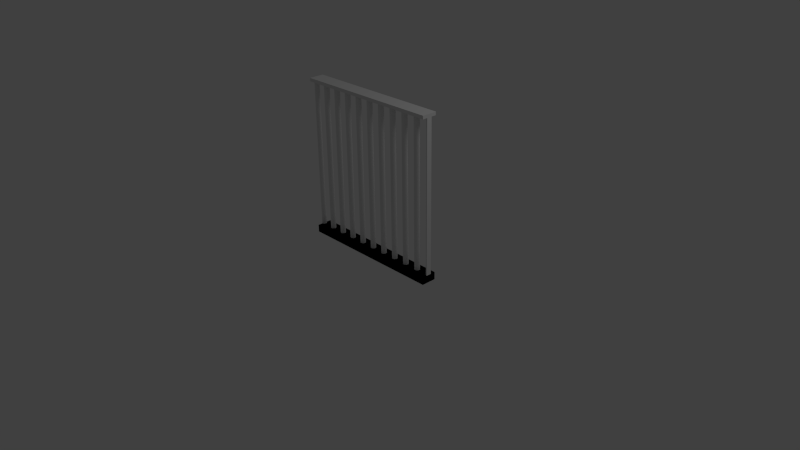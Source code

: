 # Source: barreaux.blend  (saved by Blender 2.63.0; exported with 4.5.12 LTS)
import bpy
from mathutils import Matrix  # noqa: F401  (used for matrix-valued properties, if any)

bpy.ops.wm.read_factory_settings(use_empty=True)
scene = bpy.context.scene
scene.name = 'Scene'

# ---- collections
col_collection_1 = bpy.data.collections.new('Collection 1'); scene.collection.children.link(col_collection_1)

# ---- world
world_world = bpy.data.worlds.new('World'); scene.world = world_world
world_world.color = (0.05088, 0.05088, 0.05088)
world_world.use_sun_shadow = False
world_world.sun_shadow_jitter_overblur = 0.0
world_world.cycles.sampling_method = 'MANUAL'
world_world.cycles.sample_map_resolution = 256

# ---- cameras
cam_camera = bpy.data.cameras.new('Camera')
cam_camera.clip_end = 100.0
cam_camera.lens = 35.0
cam_camera.sensor_width = 32.0
cam_camera.sensor_height = 18.0
cam_camera.ortho_scale = 7.314
cam_camera.dof.focus_distance = 0.0
cam_camera.dof.aperture_fstop = 128.0

# ---- lights
light_lamp = bpy.data.lights.new('Lamp', 'POINT')
light_lamp.transmission_factor = 0.0
light_lamp.cutoff_distance = 30.0
light_lamp.energy = 100.0
light_lamp.shadow_buffer_clip_start = 1.001
light_lamp.shadow_soft_size = 1.0
light_lamp.shadow_maximum_resolution = 0.006
light_lamp.use_absolute_resolution = True
light_lamp.cycles.use_multiple_importance_sampling = False

# ---- meshes
me_cube_001 = bpy.data.meshes.new('Cube.001')
me_cube_001.from_pydata([(-1.0, -0.1, 0.0), (-1.0, 0.1, 0.0), (1.0, 0.1, 0.0), (1.0, -0.1, 0.0), (-1.0, -0.1, 0.1), (-1.0, 0.1, 0.1), (1.0, 0.1, 0.1), (1.0, -0.1, 0.1), (-1.0, -0.03506, 0.1), (-1.0, -0.03506, 2.1), (-1.0, 0.03506, 0.1), (-1.0, 0.03506, 2.1), (-0.9932, 0.03438, 0.1), (-0.9932, 0.03438, 2.1), (-0.9866, 0.03239, 0.1), (-0.9866, 0.03239, 2.1), (-0.9805, 0.02915, 0.1), (-0.9805, 0.02915, 2.1), (-0.9752, 0.02479, 0.1), (-0.9752, 0.02479, 2.1), (-0.9709, 0.01948, 0.1), (-0.9709, 0.01948, 2.1), (-0.9676, 0.01342, 0.1), (-0.9676, 0.01342, 2.1), (-0.9656, 0.00684, 0.1), (-0.9656, 0.00684, 2.1), (-0.9649, 2.958e-07, 0.1), (-0.9649, 2.958e-07, 2.1), (-0.9656, -0.006839, 0.1), (-0.9656, -0.006839, 2.1), (-0.9676, -0.01342, 0.1), (-0.9676, -0.01342, 2.1), (-0.9709, -0.01948, 0.1), (-0.9709, -0.01948, 2.1), (-0.9752, -0.02479, 0.1), (-0.9752, -0.02479, 2.1), (-0.9805, -0.02915, 0.1), (-0.9805, -0.02915, 2.1), (-0.9866, -0.03239, 0.1), (-0.9866, -0.03239, 2.1), (-0.9932, -0.03438, 0.1), (-0.9932, -0.03438, 2.1), (-0.8, -0.03506, 0.1), (-0.8, -0.03506, 2.1), (-0.8068, -0.03438, 0.1), (-0.8068, -0.03438, 2.1), (-0.8134, -0.03239, 0.1), (-0.8134, -0.03239, 2.1), (-0.8195, -0.02915, 0.1), (-0.8195, -0.02915, 2.1), (-0.8248, -0.02479, 0.1), (-0.8248, -0.02479, 2.1), (-0.8291, -0.01948, 0.1), (-0.8291, -0.01948, 2.1), (-0.8324, -0.01342, 0.1), (-0.8324, -0.01342, 2.1), (-0.8344, -0.006839, 0.1), (-0.8344, -0.006839, 2.1), (-0.8351, 3.27e-07, 0.1), (-0.8351, 3.27e-07, 2.1), (-0.8344, 0.00684, 0.1), (-0.8344, 0.00684, 2.1), (-0.8324, 0.01342, 0.1), (-0.8324, 0.01342, 2.1), (-0.8291, 0.01948, 0.1), (-0.8291, 0.01948, 2.1), (-0.8248, 0.02479, 0.1), (-0.8248, 0.02479, 2.1), (-0.8195, 0.02915, 0.1), (-0.8195, 0.02915, 2.1), (-0.8134, 0.03239, 0.1), (-0.8134, 0.03239, 2.1), (-0.8068, 0.03438, 0.1), (-0.8068, 0.03438, 2.1), (-0.8, 0.03506, 0.1), (-0.8, 0.03506, 2.1), (-0.7932, 0.03438, 0.1), (-0.7932, 0.03438, 2.1), (-0.7866, 0.03239, 0.1), (-0.7866, 0.03239, 2.1), (-0.7805, 0.02915, 0.1), (-0.7805, 0.02915, 2.1), (-0.7752, 0.02479, 0.1), (-0.7752, 0.02479, 2.1), (-0.7709, 0.01948, 0.1), (-0.7709, 0.01948, 2.1), (-0.7676, 0.01342, 0.1), (-0.7676, 0.01342, 2.1), (-0.7656, 0.00684, 0.1), (-0.7656, 0.00684, 2.1), (-0.7649, 2.958e-07, 0.1), (-0.7649, 2.958e-07, 2.1), (-0.7656, -0.006839, 0.1), (-0.7656, -0.006839, 2.1), (-0.7676, -0.01342, 0.1), (-0.7676, -0.01342, 2.1), (-0.7709, -0.01948, 0.1), (-0.7709, -0.01948, 2.1), (-0.7752, -0.02479, 0.1), (-0.7752, -0.02479, 2.1), (-0.7805, -0.02915, 0.1), (-0.7805, -0.02915, 2.1), (-0.7866, -0.03239, 0.1), (-0.7866, -0.03239, 2.1), (-0.7932, -0.03438, 0.1), (-0.7932, -0.03438, 2.1), (-0.6, -0.03506, 0.1), (-0.6, -0.03506, 2.1), (-0.6068, -0.03438, 0.1), (-0.6068, -0.03438, 2.1), (-0.6134, -0.03239, 0.1), (-0.6134, -0.03239, 2.1), (-0.6195, -0.02915, 0.1), (-0.6195, -0.02915, 2.1), (-0.6248, -0.02479, 0.1), (-0.6248, -0.02479, 2.1), (-0.6291, -0.01948, 0.1), (-0.6291, -0.01948, 2.1), (-0.6324, -0.01342, 0.1), (-0.6324, -0.01342, 2.1), (-0.6344, -0.006839, 0.1), (-0.6344, -0.006839, 2.1), (-0.6351, 3.27e-07, 0.1), (-0.6351, 3.27e-07, 2.1), (-0.6344, 0.00684, 0.1), (-0.6344, 0.00684, 2.1), (-0.6324, 0.01342, 0.1), (-0.6324, 0.01342, 2.1), (-0.6291, 0.01948, 0.1), (-0.6291, 0.01948, 2.1), (-0.6248, 0.02479, 0.1), (-0.6248, 0.02479, 2.1), (-0.6195, 0.02915, 0.1), (-0.6195, 0.02915, 2.1), (-0.6134, 0.03239, 0.1), (-0.6134, 0.03239, 2.1), (-0.6068, 0.03438, 0.1), (-0.6068, 0.03438, 2.1), (-0.6, 0.03506, 0.1), (-0.6, 0.03506, 2.1), (-0.5932, 0.03438, 0.1), (-0.5932, 0.03438, 2.1), (-0.5866, 0.03239, 0.1), (-0.5866, 0.03239, 2.1), (-0.5805, 0.02915, 0.1), (-0.5805, 0.02915, 2.1), (-0.5752, 0.02479, 0.1), (-0.5752, 0.02479, 2.1), (-0.5709, 0.01948, 0.1), (-0.5709, 0.01948, 2.1), (-0.5676, 0.01342, 0.1), (-0.5676, 0.01342, 2.1), (-0.5656, 0.00684, 0.1), (-0.5656, 0.00684, 2.1), (-0.5649, 2.958e-07, 0.1), (-0.5649, 2.958e-07, 2.1), (-0.5656, -0.006839, 0.1), (-0.5656, -0.006839, 2.1), (-0.5676, -0.01342, 0.1), (-0.5676, -0.01342, 2.1), (-0.5709, -0.01948, 0.1), (-0.5709, -0.01948, 2.1), (-0.5752, -0.02479, 0.1), (-0.5752, -0.02479, 2.1), (-0.5805, -0.02915, 0.1), (-0.5805, -0.02915, 2.1), (-0.5866, -0.03239, 0.1), (-0.5866, -0.03239, 2.1), (-0.5932, -0.03438, 0.1), (-0.5932, -0.03438, 2.1), (-0.4, -0.03506, 0.1), (-0.4, -0.03506, 2.1), (-0.4068, -0.03438, 0.1), (-0.4068, -0.03438, 2.1), (-0.4134, -0.03239, 0.1), (-0.4134, -0.03239, 2.1), (-0.4195, -0.02915, 0.1), (-0.4195, -0.02915, 2.1), (-0.4248, -0.02479, 0.1), (-0.4248, -0.02479, 2.1), (-0.4291, -0.01948, 0.1), (-0.4291, -0.01948, 2.1), (-0.4324, -0.01342, 0.1), (-0.4324, -0.01342, 2.1), (-0.4344, -0.006839, 0.1), (-0.4344, -0.006839, 2.1), (-0.4351, 3.27e-07, 0.1), (-0.4351, 3.27e-07, 2.1), (-0.4344, 0.00684, 0.1), (-0.4344, 0.00684, 2.1), (-0.4324, 0.01342, 0.1), (-0.4324, 0.01342, 2.1), (-0.4291, 0.01948, 0.1), (-0.4291, 0.01948, 2.1), (-0.4248, 0.02479, 0.1), (-0.4248, 0.02479, 2.1), (-0.4195, 0.02915, 0.1), (-0.4195, 0.02915, 2.1), (-0.4134, 0.03239, 0.1), (-0.4134, 0.03239, 2.1), (-0.4068, 0.03438, 0.1), (-0.4068, 0.03438, 2.1), (-0.4, 0.03506, 0.1), (-0.4, 0.03506, 2.1), (-0.3932, 0.03438, 0.1), (-0.3932, 0.03438, 2.1), (-0.3866, 0.03239, 0.1), (-0.3866, 0.03239, 2.1), (-0.3805, 0.02915, 0.1), (-0.3805, 0.02915, 2.1), (-0.3752, 0.02479, 0.1), (-0.3752, 0.02479, 2.1), (-0.3709, 0.01948, 0.1), (-0.3709, 0.01948, 2.1), (-0.3676, 0.01342, 0.1), (-0.3676, 0.01342, 2.1), (-0.3656, 0.00684, 0.1), (-0.3656, 0.00684, 2.1), (-0.3649, 2.958e-07, 0.1), (-0.3649, 2.958e-07, 2.1), (-0.3656, -0.006839, 0.1), (-0.3656, -0.006839, 2.1), (-0.3676, -0.01342, 0.1), (-0.3676, -0.01342, 2.1), (-0.3709, -0.01948, 0.1), (-0.3709, -0.01948, 2.1), (-0.3752, -0.02479, 0.1), (-0.3752, -0.02479, 2.1), (-0.3805, -0.02915, 0.1), (-0.3805, -0.02915, 2.1), (-0.3866, -0.03239, 0.1), (-0.3866, -0.03239, 2.1), (-0.3932, -0.03438, 0.1), (-0.3932, -0.03438, 2.1), (-0.2, -0.03506, 0.1), (-0.2, -0.03506, 2.1), (-0.2068, -0.03438, 0.1), (-0.2068, -0.03438, 2.1), (-0.2134, -0.03239, 0.1), (-0.2134, -0.03239, 2.1), (-0.2195, -0.02915, 0.1), (-0.2195, -0.02915, 2.1), (-0.2248, -0.02479, 0.1), (-0.2248, -0.02479, 2.1), (-0.2291, -0.01948, 0.1), (-0.2291, -0.01948, 2.1), (-0.2324, -0.01342, 0.1), (-0.2324, -0.01342, 2.1), (-0.2344, -0.006839, 0.1), (-0.2344, -0.006839, 2.1), (-0.2351, 3.27e-07, 0.1), (-0.2351, 3.27e-07, 2.1), (-0.2344, 0.00684, 0.1), (-0.2344, 0.00684, 2.1), (-0.2324, 0.01342, 0.1), (-0.2324, 0.01342, 2.1), (-0.2291, 0.01948, 0.1), (-0.2291, 0.01948, 2.1), (-0.2248, 0.02479, 0.1), (-0.2248, 0.02479, 2.1), (-0.2195, 0.02915, 0.1), (-0.2195, 0.02915, 2.1), (-0.2134, 0.03239, 0.1), (-0.2134, 0.03239, 2.1), (-0.2068, 0.03438, 0.1), (-0.2068, 0.03438, 2.1), (-0.2, 0.03506, 0.1), (-0.2, 0.03506, 2.1), (-0.1932, 0.03438, 0.1), (-0.1932, 0.03438, 2.1), (-0.1866, 0.03239, 0.1), (-0.1866, 0.03239, 2.1), (-0.1805, 0.02915, 0.1), (-0.1805, 0.02915, 2.1), (-0.1752, 0.02479, 0.1), (-0.1752, 0.02479, 2.1), (-0.1709, 0.01948, 0.1), (-0.1709, 0.01948, 2.1), (-0.1676, 0.01342, 0.1), (-0.1676, 0.01342, 2.1), (-0.1656, 0.00684, 0.1), (-0.1656, 0.00684, 2.1), (-0.1649, 2.958e-07, 0.1), (-0.1649, 2.958e-07, 2.1), (-0.1656, -0.006839, 0.1), (-0.1656, -0.006839, 2.1), (-0.1676, -0.01342, 0.1), (-0.1676, -0.01342, 2.1), (-0.1709, -0.01948, 0.1), (-0.1709, -0.01948, 2.1), (-0.1752, -0.02479, 0.1), (-0.1752, -0.02479, 2.1), (-0.1805, -0.02915, 0.1), (-0.1805, -0.02915, 2.1), (-0.1866, -0.03239, 0.1), (-0.1866, -0.03239, 2.1), (-0.1932, -0.03438, 0.1), (-0.1932, -0.03438, 2.1), (-2.98e-08, -0.03506, 0.1), (-2.98e-08, -0.03506, 2.1), (-0.006839, -0.03438, 0.1), (-0.006839, -0.03438, 2.1), (-0.01342, -0.03239, 0.1), (-0.01342, -0.03239, 2.1), (-0.01948, -0.02915, 0.1), (-0.01948, -0.02915, 2.1), (-0.02479, -0.02479, 0.1), (-0.02479, -0.02479, 2.1), (-0.02915, -0.01948, 0.1), (-0.02915, -0.01948, 2.1), (-0.03239, -0.01342, 0.1), (-0.03239, -0.01342, 2.1), (-0.03438, -0.006839, 0.1), (-0.03438, -0.006839, 2.1), (-0.03506, 3.27e-07, 0.1), (-0.03506, 3.27e-07, 2.1), (-0.03438, 0.00684, 0.1), (-0.03438, 0.00684, 2.1), (-0.03239, 0.01342, 0.1), (-0.03239, 0.01342, 2.1), (-0.02915, 0.01948, 0.1), (-0.02915, 0.01948, 2.1), (-0.02479, 0.02479, 0.1), (-0.02479, 0.02479, 2.1), (-0.01948, 0.02915, 0.1), (-0.01948, 0.02915, 2.1), (-0.01342, 0.03239, 0.1), (-0.01342, 0.03239, 2.1), (-0.006839, 0.03438, 0.1), (-0.006839, 0.03438, 2.1), (-2.98e-08, 0.03506, 0.1), (-2.98e-08, 0.03506, 2.1), (0.006839, 0.03438, 0.1), (0.006839, 0.03438, 2.1), (0.01342, 0.03239, 0.1), (0.01342, 0.03239, 2.1), (0.01948, 0.02915, 0.1), (0.01948, 0.02915, 2.1), (0.02479, 0.02479, 0.1), (0.02479, 0.02479, 2.1), (0.02915, 0.01948, 0.1), (0.02915, 0.01948, 2.1), (0.03239, 0.01342, 0.1), (0.03239, 0.01342, 2.1), (0.03438, 0.00684, 0.1), (0.03438, 0.00684, 2.1), (0.03506, 2.958e-07, 0.1), (0.03506, 2.958e-07, 2.1), (0.03438, -0.006839, 0.1), (0.03438, -0.006839, 2.1), (0.03239, -0.01342, 0.1), (0.03239, -0.01342, 2.1), (0.02915, -0.01948, 0.1), (0.02915, -0.01948, 2.1), (0.02479, -0.02479, 0.1), (0.02479, -0.02479, 2.1), (0.01948, -0.02915, 0.1), (0.01948, -0.02915, 2.1), (0.01342, -0.03239, 0.1), (0.01342, -0.03239, 2.1), (0.006839, -0.03438, 0.1), (0.006839, -0.03438, 2.1), (0.2, -0.03506, 0.1), (0.2, -0.03506, 2.1), (0.1932, -0.03438, 0.1), (0.1932, -0.03438, 2.1), (0.1866, -0.03239, 0.1), (0.1866, -0.03239, 2.1), (0.1805, -0.02915, 0.1), (0.1805, -0.02915, 2.1), (0.1752, -0.02479, 0.1), (0.1752, -0.02479, 2.1), (0.1709, -0.01948, 0.1), (0.1709, -0.01948, 2.1), (0.1676, -0.01342, 0.1), (0.1676, -0.01342, 2.1), (0.1656, -0.006839, 0.1), (0.1656, -0.006839, 2.1), (0.1649, 3.27e-07, 0.1), (0.1649, 3.27e-07, 2.1), (0.1656, 0.00684, 0.1), (0.1656, 0.00684, 2.1), (0.1676, 0.01342, 0.1), (0.1676, 0.01342, 2.1), (0.1709, 0.01948, 0.1), (0.1709, 0.01948, 2.1), (0.1752, 0.02479, 0.1), (0.1752, 0.02479, 2.1), (0.1805, 0.02915, 0.1), (0.1805, 0.02915, 2.1), (0.1866, 0.03239, 0.1), (0.1866, 0.03239, 2.1), (0.1932, 0.03438, 0.1), (0.1932, 0.03438, 2.1), (0.2, 0.03506, 0.1), (0.2, 0.03506, 2.1), (0.2068, 0.03438, 0.1), (0.2068, 0.03438, 2.1), (0.2134, 0.03239, 0.1), (0.2134, 0.03239, 2.1), (0.2195, 0.02915, 0.1), (0.2195, 0.02915, 2.1), (0.2248, 0.02479, 0.1), (0.2248, 0.02479, 2.1), (0.2291, 0.01948, 0.1), (0.2291, 0.01948, 2.1), (0.2324, 0.01342, 0.1), (0.2324, 0.01342, 2.1), (0.2344, 0.00684, 0.1), (0.2344, 0.00684, 2.1), (0.2351, 2.958e-07, 0.1), (0.2351, 2.958e-07, 2.1), (0.2344, -0.006839, 0.1), (0.2344, -0.006839, 2.1), (0.2324, -0.01342, 0.1), (0.2324, -0.01342, 2.1), (0.2291, -0.01948, 0.1), (0.2291, -0.01948, 2.1), (0.2248, -0.02479, 0.1), (0.2248, -0.02479, 2.1), (0.2195, -0.02915, 0.1), (0.2195, -0.02915, 2.1), (0.2134, -0.03239, 0.1), (0.2134, -0.03239, 2.1), (0.2068, -0.03438, 0.1), (0.2068, -0.03438, 2.1), (0.4, -0.03506, 0.1), (0.4, -0.03506, 2.1), (0.3932, -0.03438, 0.1), (0.3932, -0.03438, 2.1), (0.3866, -0.03239, 0.1), (0.3866, -0.03239, 2.1), (0.3805, -0.02915, 0.1), (0.3805, -0.02915, 2.1), (0.3752, -0.02479, 0.1), (0.3752, -0.02479, 2.1), (0.3709, -0.01948, 0.1), (0.3709, -0.01948, 2.1), (0.3676, -0.01342, 0.1), (0.3676, -0.01342, 2.1), (0.3656, -0.006839, 0.1), (0.3656, -0.006839, 2.1), (0.3649, 3.27e-07, 0.1), (0.3649, 3.27e-07, 2.1), (0.3656, 0.00684, 0.1), (0.3656, 0.00684, 2.1), (0.3676, 0.01342, 0.1), (0.3676, 0.01342, 2.1), (0.3709, 0.01948, 0.1), (0.3709, 0.01948, 2.1), (0.3752, 0.02479, 0.1), (0.3752, 0.02479, 2.1), (0.3805, 0.02915, 0.1), (0.3805, 0.02915, 2.1), (0.3866, 0.03239, 0.1), (0.3866, 0.03239, 2.1), (0.3932, 0.03438, 0.1), (0.3932, 0.03438, 2.1), (0.4, 0.03506, 0.1), (0.4, 0.03506, 2.1), (0.4068, 0.03438, 0.1), (0.4068, 0.03438, 2.1), (0.4134, 0.03239, 0.1), (0.4134, 0.03239, 2.1), (0.4195, 0.02915, 0.1), (0.4195, 0.02915, 2.1), (0.4248, 0.02479, 0.1), (0.4248, 0.02479, 2.1), (0.4291, 0.01948, 0.1), (0.4291, 0.01948, 2.1), (0.4324, 0.01342, 0.1), (0.4324, 0.01342, 2.1), (0.4344, 0.00684, 0.1), (0.4344, 0.00684, 2.1), (0.4351, 2.958e-07, 0.1), (0.4351, 2.958e-07, 2.1), (0.4344, -0.006839, 0.1), (0.4344, -0.006839, 2.1), (0.4324, -0.01342, 0.1), (0.4324, -0.01342, 2.1), (0.4291, -0.01948, 0.1), (0.4291, -0.01948, 2.1), (0.4248, -0.02479, 0.1), (0.4248, -0.02479, 2.1), (0.4195, -0.02915, 0.1), (0.4195, -0.02915, 2.1), (0.4134, -0.03239, 0.1), (0.4134, -0.03239, 2.1), (0.4068, -0.03438, 0.1), (0.4068, -0.03438, 2.1), (0.6, -0.03506, 0.1), (0.6, -0.03506, 2.1), (0.5932, -0.03438, 0.1), (0.5932, -0.03438, 2.1), (0.5866, -0.03239, 0.1), (0.5866, -0.03239, 2.1), (0.5805, -0.02915, 0.1), (0.5805, -0.02915, 2.1), (0.5752, -0.02479, 0.1), (0.5752, -0.02479, 2.1), (0.5709, -0.01948, 0.1), (0.5709, -0.01948, 2.1), (0.5676, -0.01342, 0.1), (0.5676, -0.01342, 2.1), (0.5656, -0.006839, 0.1), (0.5656, -0.006839, 2.1), (0.5649, 3.27e-07, 0.1), (0.5649, 3.27e-07, 2.1), (0.5656, 0.00684, 0.1), (0.5656, 0.00684, 2.1), (0.5676, 0.01342, 0.1), (0.5676, 0.01342, 2.1), (0.5709, 0.01948, 0.1), (0.5709, 0.01948, 2.1), (0.5752, 0.02479, 0.1), (0.5752, 0.02479, 2.1), (0.5805, 0.02915, 0.1), (0.5805, 0.02915, 2.1), (0.5866, 0.03239, 0.1), (0.5866, 0.03239, 2.1), (0.5932, 0.03438, 0.1), (0.5932, 0.03438, 2.1), (0.6, 0.03506, 0.1), (0.6, 0.03506, 2.1), (0.6068, 0.03438, 0.1), (0.6068, 0.03438, 2.1), (0.6134, 0.03239, 0.1), (0.6134, 0.03239, 2.1), (0.6195, 0.02915, 0.1), (0.6195, 0.02915, 2.1), (0.6248, 0.02479, 0.1), (0.6248, 0.02479, 2.1), (0.6291, 0.01948, 0.1), (0.6291, 0.01948, 2.1), (0.6324, 0.01342, 0.1), (0.6324, 0.01342, 2.1), (0.6344, 0.00684, 0.1), (0.6344, 0.00684, 2.1), (0.6351, 2.958e-07, 0.1), (0.6351, 2.958e-07, 2.1), (0.6344, -0.006839, 0.1), (0.6344, -0.006839, 2.1), (0.6324, -0.01342, 0.1), (0.6324, -0.01342, 2.1), (0.6291, -0.01948, 0.1), (0.6291, -0.01948, 2.1), (0.6248, -0.02479, 0.1), (0.6248, -0.02479, 2.1), (0.6195, -0.02915, 0.1), (0.6195, -0.02915, 2.1), (0.6134, -0.03239, 0.1), (0.6134, -0.03239, 2.1), (0.6068, -0.03438, 0.1), (0.6068, -0.03438, 2.1), (0.8, -0.03506, 0.1), (0.8, -0.03506, 2.1), (0.7932, -0.03438, 0.1), (0.7932, -0.03438, 2.1), (0.7866, -0.03239, 0.1), (0.7866, -0.03239, 2.1), (0.7805, -0.02915, 0.1), (0.7805, -0.02915, 2.1), (0.7752, -0.02479, 0.1), (0.7752, -0.02479, 2.1), (0.7709, -0.01948, 0.1), (0.7709, -0.01948, 2.1), (0.7676, -0.01342, 0.1), (0.7676, -0.01342, 2.1), (0.7656, -0.006839, 0.1), (0.7656, -0.006839, 2.1), (0.7649, 3.27e-07, 0.1), (0.7649, 3.27e-07, 2.1), (0.7656, 0.00684, 0.1), (0.7656, 0.00684, 2.1), (0.7676, 0.01342, 0.1), (0.7676, 0.01342, 2.1), (0.7709, 0.01948, 0.1), (0.7709, 0.01948, 2.1), (0.7752, 0.02479, 0.1), (0.7752, 0.02479, 2.1), (0.7805, 0.02915, 0.1), (0.7805, 0.02915, 2.1), (0.7866, 0.03239, 0.1), (0.7866, 0.03239, 2.1), (0.7932, 0.03438, 0.1), (0.7932, 0.03438, 2.1), (0.8, 0.03506, 0.1), (0.8, 0.03506, 2.1), (0.8068, 0.03438, 0.1), (0.8068, 0.03438, 2.1), (0.8134, 0.03239, 0.1), (0.8134, 0.03239, 2.1), (0.8195, 0.02915, 0.1), (0.8195, 0.02915, 2.1), (0.8248, 0.02479, 0.1), (0.8248, 0.02479, 2.1), (0.8291, 0.01948, 0.1), (0.8291, 0.01948, 2.1), (0.8324, 0.01342, 0.1), (0.8324, 0.01342, 2.1), (0.8344, 0.00684, 0.1), (0.8344, 0.00684, 2.1), (0.8351, 2.958e-07, 0.1), (0.8351, 2.958e-07, 2.1), (0.8344, -0.006839, 0.1), (0.8344, -0.006839, 2.1), (0.8324, -0.01342, 0.1), (0.8324, -0.01342, 2.1), (0.8291, -0.01948, 0.1), (0.8291, -0.01948, 2.1), (0.8248, -0.02479, 0.1), (0.8248, -0.02479, 2.1), (0.8195, -0.02915, 0.1), (0.8195, -0.02915, 2.1), (0.8134, -0.03239, 0.1), (0.8134, -0.03239, 2.1), (0.8068, -0.03438, 0.1), (0.8068, -0.03438, 2.1), (1.0, -0.03506, 0.1), (1.0, -0.03506, 2.1), (0.9932, -0.03438, 0.1), (0.9932, -0.03438, 2.1), (0.9866, -0.03239, 0.1), (0.9866, -0.03239, 2.1), (0.9805, -0.02915, 0.1), (0.9805, -0.02915, 2.1), (0.9752, -0.02479, 0.1), (0.9752, -0.02479, 2.1), (0.9709, -0.01948, 0.1), (0.9709, -0.01948, 2.1), (0.9676, -0.01342, 0.1), (0.9676, -0.01342, 2.1), (0.9656, -0.006839, 0.1), (0.9656, -0.006839, 2.1), (0.9649, 3.27e-07, 0.1), (0.9649, 3.27e-07, 2.1), (0.9656, 0.00684, 0.1), (0.9656, 0.00684, 2.1), (0.9676, 0.01342, 0.1), (0.9676, 0.01342, 2.1), (0.9709, 0.01948, 0.1), (0.9709, 0.01948, 2.1), (0.9752, 0.02479, 0.1), (0.9752, 0.02479, 2.1), (0.9805, 0.02915, 0.1), (0.9805, 0.02915, 2.1), (0.9866, 0.03239, 0.1), (0.9866, 0.03239, 2.1), (0.9932, 0.03438, 0.1), (0.9932, 0.03438, 2.1), (1.0, 0.03506, 0.1), (1.0, 0.03506, 2.1), (-1.0, -0.1, 0.0), (-1.0, 0.1, 0.0), (1.0, 0.1, 0.0), (1.0, -0.1, 0.0), (-1.0, -0.1, 0.1), (-1.0, 0.1, 0.1), (1.0, 0.1, 0.1), (1.0, -0.1, 0.1), (-1.0, -0.1, 2.1), (-1.0, 0.1, 2.1), (1.0, 0.1, 2.1), (1.0, -0.1, 2.1), (-1.0, -0.1, 2.143), (-1.0, 0.1, 2.143), (1.0, 0.1, 2.143), (1.0, -0.1, 2.143)], [], [(4, 5, 1, 0), (5, 6, 2, 1), (6, 7, 3, 2), (7, 4, 0, 3), (0, 1, 2, 3), (7, 6, 5, 4), (10, 8, 9, 11), (10, 11, 13, 12), (12, 13, 15, 14), (14, 15, 17, 16), (16, 17, 19, 18), (18, 19, 21, 20), (20, 21, 23, 22), (22, 23, 25, 24), (24, 25, 27, 26), (26, 27, 29, 28), (28, 29, 31, 30), (30, 31, 33, 32), (32, 33, 35, 34), (34, 35, 37, 36), (36, 37, 39, 38), (22, 24, 34, 36, 38, 40, 8, 10, 12, 14, 16, 18, 20), (40, 41, 9, 8), (38, 39, 41, 40), (13, 11, 9, 41, 39, 37, 35, 33, 31, 29, 27, 25, 23, 21, 19, 17, 15), (42, 43, 45, 44), (44, 45, 47, 46), (46, 47, 49, 48), (48, 49, 51, 50), (50, 51, 53, 52), (52, 53, 55, 54), (54, 55, 57, 56), (56, 57, 59, 58), (58, 59, 61, 60), (60, 61, 63, 62), (62, 63, 65, 64), (64, 65, 67, 66), (66, 67, 69, 68), (68, 69, 71, 70), (70, 71, 73, 72), (72, 73, 75, 74), (74, 75, 77, 76), (76, 77, 79, 78), (78, 79, 81, 80), (80, 81, 83, 82), (82, 83, 85, 84), (84, 85, 87, 86), (86, 87, 89, 88), (88, 89, 91, 90), (90, 91, 93, 92), (92, 93, 95, 94), (94, 95, 97, 96), (96, 97, 99, 98), (98, 99, 101, 100), (100, 101, 103, 102), (45, 43, 105, 103, 101, 99, 97, 95, 93, 91, 89, 87, 85, 83, 81, 79, 77, 75, 73, 71, 69, 67, 65, 63, 61, 59, 57, 55, 53, 51, 49, 47), (104, 105, 43, 42), (102, 103, 105, 104), (42, 44, 46, 48, 50, 52, 54, 56, 58, 60, 62, 64, 66, 68, 70, 72, 74, 76, 78, 80, 82, 84, 86, 88, 90, 92, 94, 96, 98, 100, 102, 104), (106, 107, 109, 108), (108, 109, 111, 110), (110, 111, 113, 112), (112, 113, 115, 114), (114, 115, 117, 116), (116, 117, 119, 118), (118, 119, 121, 120), (120, 121, 123, 122), (122, 123, 125, 124), (124, 125, 127, 126), (126, 127, 129, 128), (128, 129, 131, 130), (130, 131, 133, 132), (132, 133, 135, 134), (134, 135, 137, 136), (136, 137, 139, 138), (138, 139, 141, 140), (140, 141, 143, 142), (142, 143, 145, 144), (144, 145, 147, 146), (146, 147, 149, 148), (148, 149, 151, 150), (150, 151, 153, 152), (152, 153, 155, 154), (154, 155, 157, 156), (156, 157, 159, 158), (158, 159, 161, 160), (160, 161, 163, 162), (162, 163, 165, 164), (164, 165, 167, 166), (109, 107, 169, 167, 165, 163, 161, 159, 157, 155, 153, 151, 149, 147, 145, 143, 141, 139, 137, 135, 133, 131, 129, 127, 125, 123, 121, 119, 117, 115, 113, 111), (168, 169, 107, 106), (166, 167, 169, 168), (106, 108, 110, 112, 114, 116, 118, 120, 122, 124, 126, 128, 130, 132, 134, 136, 138, 140, 142, 144, 146, 148, 150, 152, 154, 156, 158, 160, 162, 164, 166, 168), (170, 171, 173, 172), (172, 173, 175, 174), (174, 175, 177, 176), (176, 177, 179, 178), (178, 179, 181, 180), (180, 181, 183, 182), (182, 183, 185, 184), (184, 185, 187, 186), (186, 187, 189, 188), (188, 189, 191, 190), (190, 191, 193, 192), (192, 193, 195, 194), (194, 195, 197, 196), (196, 197, 199, 198), (198, 199, 201, 200), (200, 201, 203, 202), (202, 203, 205, 204), (204, 205, 207, 206), (206, 207, 209, 208), (208, 209, 211, 210), (210, 211, 213, 212), (212, 213, 215, 214), (214, 215, 217, 216), (216, 217, 219, 218), (218, 219, 221, 220), (220, 221, 223, 222), (222, 223, 225, 224), (224, 225, 227, 226), (226, 227, 229, 228), (228, 229, 231, 230), (173, 171, 233, 231, 229, 227, 225, 223, 221, 219, 217, 215, 213, 211, 209, 207, 205, 203, 201, 199, 197, 195, 193, 191, 189, 187, 185, 183, 181, 179, 177, 175), (232, 233, 171, 170), (230, 231, 233, 232), (170, 172, 174, 176, 178, 180, 182, 184, 186, 188, 190, 192, 194, 196, 198, 200, 202, 204, 206, 208, 210, 212, 214, 216, 218, 220, 222, 224, 226, 228, 230, 232), (234, 235, 237, 236), (236, 237, 239, 238), (238, 239, 241, 240), (240, 241, 243, 242), (242, 243, 245, 244), (244, 245, 247, 246), (246, 247, 249, 248), (248, 249, 251, 250), (250, 251, 253, 252), (252, 253, 255, 254), (254, 255, 257, 256), (256, 257, 259, 258), (258, 259, 261, 260), (260, 261, 263, 262), (262, 263, 265, 264), (264, 265, 267, 266), (266, 267, 269, 268), (268, 269, 271, 270), (270, 271, 273, 272), (272, 273, 275, 274), (274, 275, 277, 276), (276, 277, 279, 278), (278, 279, 281, 280), (280, 281, 283, 282), (282, 283, 285, 284), (284, 285, 287, 286), (286, 287, 289, 288), (288, 289, 291, 290), (290, 291, 293, 292), (292, 293, 295, 294), (237, 235, 297, 295, 293, 291, 289, 287, 285, 283, 281, 279, 277, 275, 273, 271, 269, 267, 265, 263, 261, 259, 257, 255, 253, 251, 249, 247, 245, 243, 241, 239), (296, 297, 235, 234), (294, 295, 297, 296), (234, 236, 238, 240, 242, 244, 246, 248, 250, 252, 254, 256, 258, 260, 262, 264, 266, 268, 270, 272, 274, 276, 278, 280, 282, 284, 286, 288, 290, 292, 294, 296), (298, 299, 301, 300), (300, 301, 303, 302), (302, 303, 305, 304), (304, 305, 307, 306), (306, 307, 309, 308), (308, 309, 311, 310), (310, 311, 313, 312), (312, 313, 315, 314), (314, 315, 317, 316), (316, 317, 319, 318), (318, 319, 321, 320), (320, 321, 323, 322), (322, 323, 325, 324), (324, 325, 327, 326), (326, 327, 329, 328), (328, 329, 331, 330), (330, 331, 333, 332), (332, 333, 335, 334), (334, 335, 337, 336), (336, 337, 339, 338), (338, 339, 341, 340), (340, 341, 343, 342), (342, 343, 345, 344), (344, 345, 347, 346), (346, 347, 349, 348), (348, 349, 351, 350), (350, 351, 353, 352), (352, 353, 355, 354), (354, 355, 357, 356), (356, 357, 359, 358), (301, 299, 361, 359, 357, 355, 353, 351, 349, 347, 345, 343, 341, 339, 337, 335, 333, 331, 329, 327, 325, 323, 321, 319, 317, 315, 313, 311, 309, 307, 305, 303), (360, 361, 299, 298), (358, 359, 361, 360), (298, 300, 302, 304, 306, 308, 310, 312, 314, 316, 318, 320, 322, 324, 326, 328, 330, 332, 334, 336, 338, 340, 342, 344, 346, 348, 350, 352, 354, 356, 358, 360), (362, 363, 365, 364), (364, 365, 367, 366), (366, 367, 369, 368), (368, 369, 371, 370), (370, 371, 373, 372), (372, 373, 375, 374), (374, 375, 377, 376), (376, 377, 379, 378), (378, 379, 381, 380), (380, 381, 383, 382), (382, 383, 385, 384), (384, 385, 387, 386), (386, 387, 389, 388), (388, 389, 391, 390), (390, 391, 393, 392), (392, 393, 395, 394), (394, 395, 397, 396), (396, 397, 399, 398), (398, 399, 401, 400), (400, 401, 403, 402), (402, 403, 405, 404), (404, 405, 407, 406), (406, 407, 409, 408), (408, 409, 411, 410), (410, 411, 413, 412), (412, 413, 415, 414), (414, 415, 417, 416), (416, 417, 419, 418), (418, 419, 421, 420), (420, 421, 423, 422), (365, 363, 425, 423, 421, 419, 417, 415, 413, 411, 409, 407, 405, 403, 401, 399, 397, 395, 393, 391, 389, 387, 385, 383, 381, 379, 377, 375, 373, 371, 369, 367), (424, 425, 363, 362), (422, 423, 425, 424), (362, 364, 366, 368, 370, 372, 374, 376, 378, 380, 382, 384, 386, 388, 390, 392, 394, 396, 398, 400, 402, 404, 406, 408, 410, 412, 414, 416, 418, 420, 422, 424), (426, 427, 429, 428), (428, 429, 431, 430), (430, 431, 433, 432), (432, 433, 435, 434), (434, 435, 437, 436), (436, 437, 439, 438), (438, 439, 441, 440), (440, 441, 443, 442), (442, 443, 445, 444), (444, 445, 447, 446), (446, 447, 449, 448), (448, 449, 451, 450), (450, 451, 453, 452), (452, 453, 455, 454), (454, 455, 457, 456), (456, 457, 459, 458), (458, 459, 461, 460), (460, 461, 463, 462), (462, 463, 465, 464), (464, 465, 467, 466), (466, 467, 469, 468), (468, 469, 471, 470), (470, 471, 473, 472), (472, 473, 475, 474), (474, 475, 477, 476), (476, 477, 479, 478), (478, 479, 481, 480), (480, 481, 483, 482), (482, 483, 485, 484), (484, 485, 487, 486), (429, 427, 489, 487, 485, 483, 481, 479, 477, 475, 473, 471, 469, 467, 465, 463, 461, 459, 457, 455, 453, 451, 449, 447, 445, 443, 441, 439, 437, 435, 433, 431), (488, 489, 427, 426), (486, 487, 489, 488), (426, 428, 430, 432, 434, 436, 438, 440, 442, 444, 446, 448, 450, 452, 454, 456, 458, 460, 462, 464, 466, 468, 470, 472, 474, 476, 478, 480, 482, 484, 486, 488), (490, 491, 493, 492), (492, 493, 495, 494), (494, 495, 497, 496), (496, 497, 499, 498), (498, 499, 501, 500), (500, 501, 503, 502), (502, 503, 505, 504), (504, 505, 507, 506), (506, 507, 509, 508), (508, 509, 511, 510), (510, 511, 513, 512), (512, 513, 515, 514), (514, 515, 517, 516), (516, 517, 519, 518), (518, 519, 521, 520), (520, 521, 523, 522), (522, 523, 525, 524), (524, 525, 527, 526), (526, 527, 529, 528), (528, 529, 531, 530), (530, 531, 533, 532), (532, 533, 535, 534), (534, 535, 537, 536), (536, 537, 539, 538), (538, 539, 541, 540), (540, 541, 543, 542), (542, 543, 545, 544), (544, 545, 547, 546), (546, 547, 549, 548), (548, 549, 551, 550), (493, 491, 553, 551, 549, 547, 545, 543, 541, 539, 537, 535, 533, 531, 529, 527, 525, 523, 521, 519, 517, 515, 513, 511, 509, 507, 505, 503, 501, 499, 497, 495), (552, 553, 491, 490), (550, 551, 553, 552), (490, 492, 494, 496, 498, 500, 502, 504, 506, 508, 510, 512, 514, 516, 518, 520, 522, 524, 526, 528, 530, 532, 534, 536, 538, 540, 542, 544, 546, 548, 550, 552), (554, 555, 557, 556), (556, 557, 559, 558), (558, 559, 561, 560), (560, 561, 563, 562), (562, 563, 565, 564), (564, 565, 567, 566), (566, 567, 569, 568), (568, 569, 571, 570), (570, 571, 573, 572), (572, 573, 575, 574), (574, 575, 577, 576), (576, 577, 579, 578), (578, 579, 581, 580), (580, 581, 583, 582), (582, 583, 585, 584), (584, 585, 587, 586), (586, 587, 589, 588), (588, 589, 591, 590), (590, 591, 593, 592), (592, 593, 595, 594), (594, 595, 597, 596), (596, 597, 599, 598), (598, 599, 601, 600), (600, 601, 603, 602), (602, 603, 605, 604), (604, 605, 607, 606), (606, 607, 609, 608), (608, 609, 611, 610), (610, 611, 613, 612), (612, 613, 615, 614), (557, 555, 617, 615, 613, 611, 609, 607, 605, 603, 601, 599, 597, 595, 593, 591, 589, 587, 585, 583, 581, 579, 577, 575, 573, 571, 569, 567, 565, 563, 561, 559), (616, 617, 555, 554), (614, 615, 617, 616), (554, 556, 558, 560, 562, 564, 566, 568, 570, 572, 574, 576, 578, 580, 582, 584, 586, 588, 590, 592, 594, 596, 598, 600, 602, 604, 606, 608, 610, 612, 614, 616), (618, 619, 621, 620), (620, 621, 623, 622), (622, 623, 625, 624), (624, 625, 627, 626), (626, 627, 629, 628), (628, 629, 631, 630), (630, 631, 633, 632), (632, 633, 635, 634), (634, 635, 637, 636), (636, 637, 639, 638), (638, 639, 641, 640), (640, 641, 643, 642), (642, 643, 645, 644), (644, 645, 647, 646), (646, 647, 649, 648), (648, 649, 651, 650), (623, 621, 619, 651, 649, 647, 645, 643, 641, 639, 637, 635, 633, 631, 629, 627, 625), (650, 618, 620, 622, 624, 626, 628, 630, 632, 634, 636, 638, 640, 642, 644, 646, 648), (618, 650, 651, 619), (656, 657, 653, 652), (657, 658, 654, 653), (658, 659, 655, 654), (659, 656, 652, 655), (652, 653, 654, 655), (659, 658, 657, 656), (664, 665, 661, 660), (665, 666, 662, 661), (666, 667, 663, 662), (667, 664, 660, 663), (660, 661, 662, 663), (667, 666, 665, 664)])
me_cube_001.use_remesh_preserve_volume = False
me_cube_001.use_remesh_preserve_attributes = False
me_cube_001.use_mirror_vertex_groups = False
me_cube_001.update()

# ---- objects
ob_cube = bpy.data.objects.new('Cube', me_cube_001)
ob_lamp = bpy.data.objects.new('Lamp', light_lamp)
ob_camera = bpy.data.objects.new('Camera', cam_camera)

# ---- transforms, parenting, visibility, modifiers, constraints
ob_cube.location = (0.0, 0.0, 0.0)
ob_cube.lineart.crease_threshold = 0.0
ob_lamp.location = (4.076, 1.005, 5.904)
ob_lamp.rotation_euler = (0.6503, 0.05522, 1.866)
ob_lamp.lock_rotations_4d = False
ob_lamp.empty_display_type = 'ARROWS'
ob_lamp.color = (0.0, 0.0, 0.0, 0.0)
ob_lamp.lineart.crease_threshold = 0.0
ob_camera.location = (7.481, -6.508, 5.344)
ob_camera.rotation_euler = (1.109, 0.01082, 0.8149)
ob_camera.lock_rotations_4d = False
ob_camera.empty_display_type = 'ARROWS'
ob_camera.color = (0.0, 0.0, 0.0, 0.0)
ob_camera.display_type = 'WIRE'
ob_camera.lineart.crease_threshold = 0.0

# ---- collection membership
col_collection_1.objects.link(ob_cube)
col_collection_1.objects.link(ob_lamp)
col_collection_1.objects.link(ob_camera)

# ---- scene / render settings (as saved in the file)
scene.camera = ob_camera
scene.frame_start = 1; scene.frame_end = 250; scene.frame_set(1)
scene.render.engine = 'BLENDER_EEVEE_NEXT'
scene.render.image_settings.color_mode = 'RGB'
scene.render.image_settings.compression = 90
scene.render.resolution_percentage = 50
scene.render.dither_intensity = 0.0
scene.render.bake_margin = 2
scene.render.bake_bias = 0.0
scene.cycles.use_denoising = False
scene.cycles.samples = 10
scene.cycles.sampling_pattern = 'TABULATED_SOBOL'
scene.cycles.light_sampling_threshold = 0.0
scene.cycles.use_adaptive_sampling = False
scene.cycles.use_light_tree = False
scene.cycles.blur_glossy = 0.0
scene.cycles.volume_bounces = 1
scene.cycles.pixel_filter_type = 'GAUSSIAN'
scene.cycles.sample_clamp_indirect = 0.0
scene.view_settings.view_transform = 'Standard'
bpy.context.view_layer.update()
